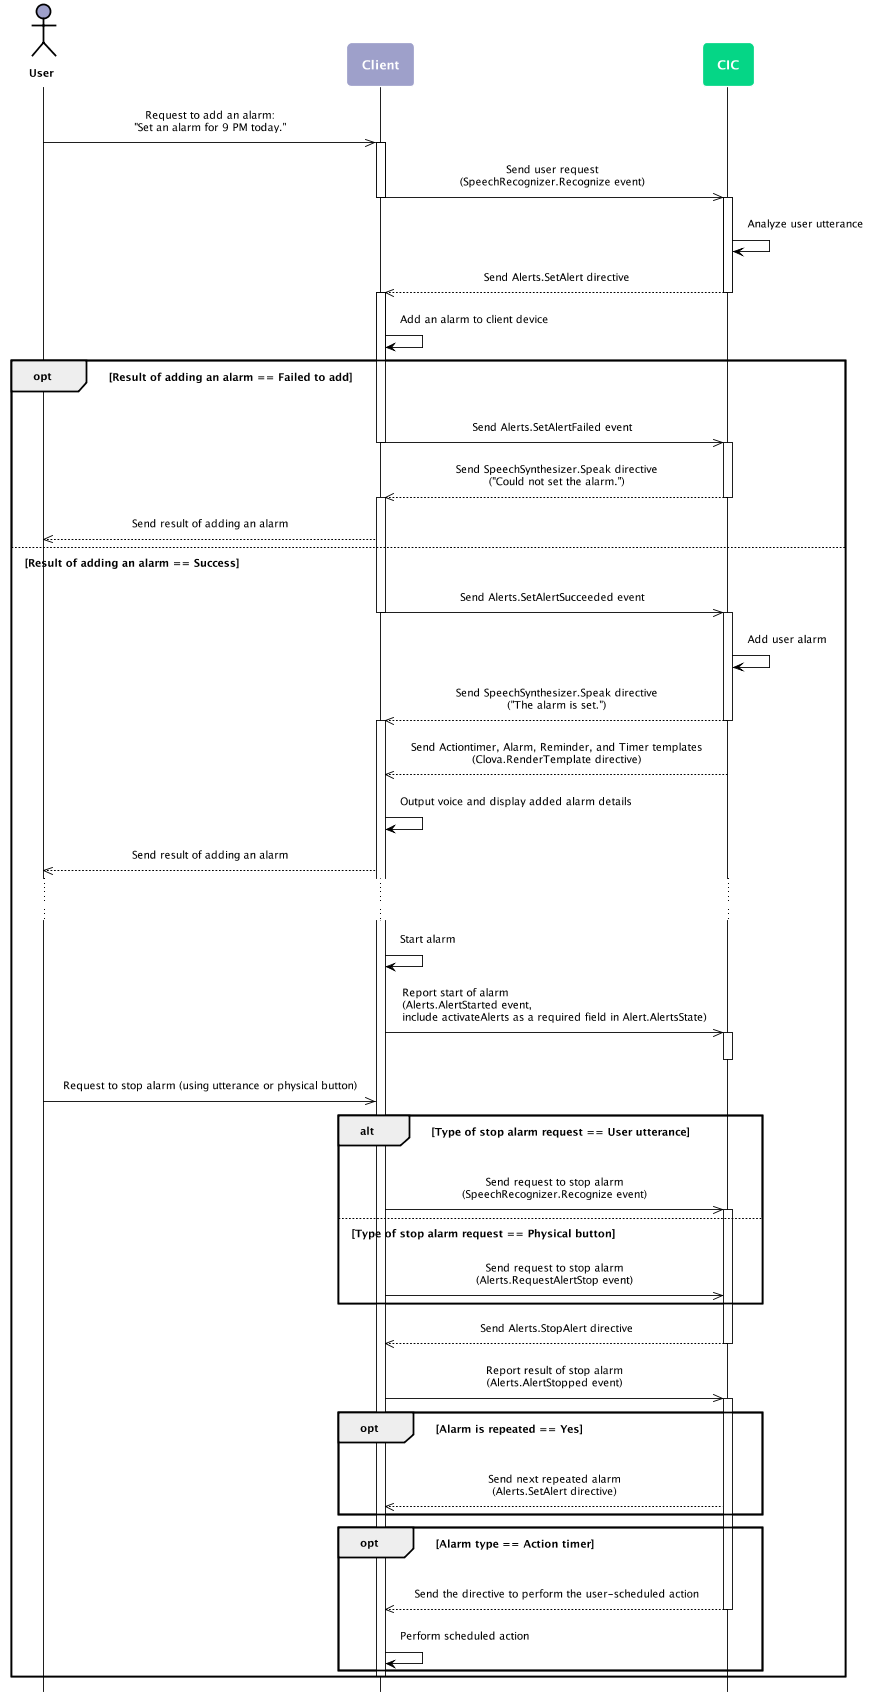

The diagram above was rendered by PlantUML. Its source (embedded in the PNG):
@startuml
scale max 880 width
skinparam sequenceMessageAlign center
skinparam shadowing false
skinparam roundcorner 10
skinparam padding 10
skinparam defaultFontSize 12
skinparam defaultFontName "Nanum Barun Gothic"
skinparam sequence {
ArrowColor #000000
ActorBorderColor #000000
ActorFontStyle Bolder
LifeLineBorderColor #000000
LifeLineBackgroundColor transparent
ParticipantBorderColor transparent
ParticipantFontSize 14
ParticipantFontColor #ffffff
ParticipantFontStyle bold
BoxBorderColor #000000
BoxFontColor #ffffff
BoxFontSize 14
BoxFontStyle bold
}
skinparam note {
BackgroundColor #9EA0CA
BorderColor #ffffff
FontColor #ffffff
FontSize 14
FontStyle bold
}
hide footbox
actor User as user #9EA0CA
participant Client as client #9EA0CA
participant CIC as cic #05D686
user ->> client : Request to add an alarm:\n"Set an alarm for 9 PM today."
activate client
client ->> cic : Send user request\n(SpeechRecognizer.Recognize event)
deactivate client
activate cic
cic -> cic : Analyze user utterance
cic -->> client : Send Alerts.SetAlert directive
deactivate cic
activate client
client -> client : Add an alarm to client device
opt Result of adding an alarm == Failed to add
client ->> cic : Send Alerts.SetAlertFailed event
deactivate client
activate cic
cic -->> client : Send SpeechSynthesizer.Speak directive\n("Could not set the alarm.")
deactivate cic
activate client
client -->> user : Send result of adding an alarm
else Result of adding an alarm == Success
client ->> cic : Send Alerts.SetAlertSucceeded event
deactivate client
activate cic
cic -> cic : Add user alarm
cic -->> client : Send SpeechSynthesizer.Speak directive\n("The alarm is set.")
deactivate cic
activate client
cic -->> client : Send Actiontimer, Alarm, Reminder, and Timer templates\n(Clova.RenderTemplate directive)
deactivate cic
client -> client : Output voice and display added alarm details
client -->> user : Send result of adding an alarm
...
client -> client : Start alarm
client ->> cic : Report start of alarm\n(Alerts.AlertStarted event,\linclude activateAlerts as a required field in Alert.AlertsState)
activate cic
deactivate cic
user ->> client : Request to stop alarm (using utterance or physical button)
alt Type of stop alarm request == User utterance
client ->> cic : Send request to stop alarm\n(SpeechRecognizer.Recognize event)
activate cic
else Type of stop alarm request == Physical button
client ->> cic : Send request to stop alarm\n(Alerts.RequestAlertStop event)
end
cic -->> client : Send Alerts.StopAlert directive
deactivate cic
client ->> cic : Report result of stop alarm\n(Alerts.AlertStopped event)
activate cic
opt Alarm is repeated == Yes
cic -->> client : Send next repeated alarm\n(Alerts.SetAlert directive)
end
opt Alarm type == Action timer
cic -->> client : Send the directive to perform the user-scheduled action
deactivate cic
client -> client : Perform scheduled action
end
deactivate client
deactivate cic
end
@enduml